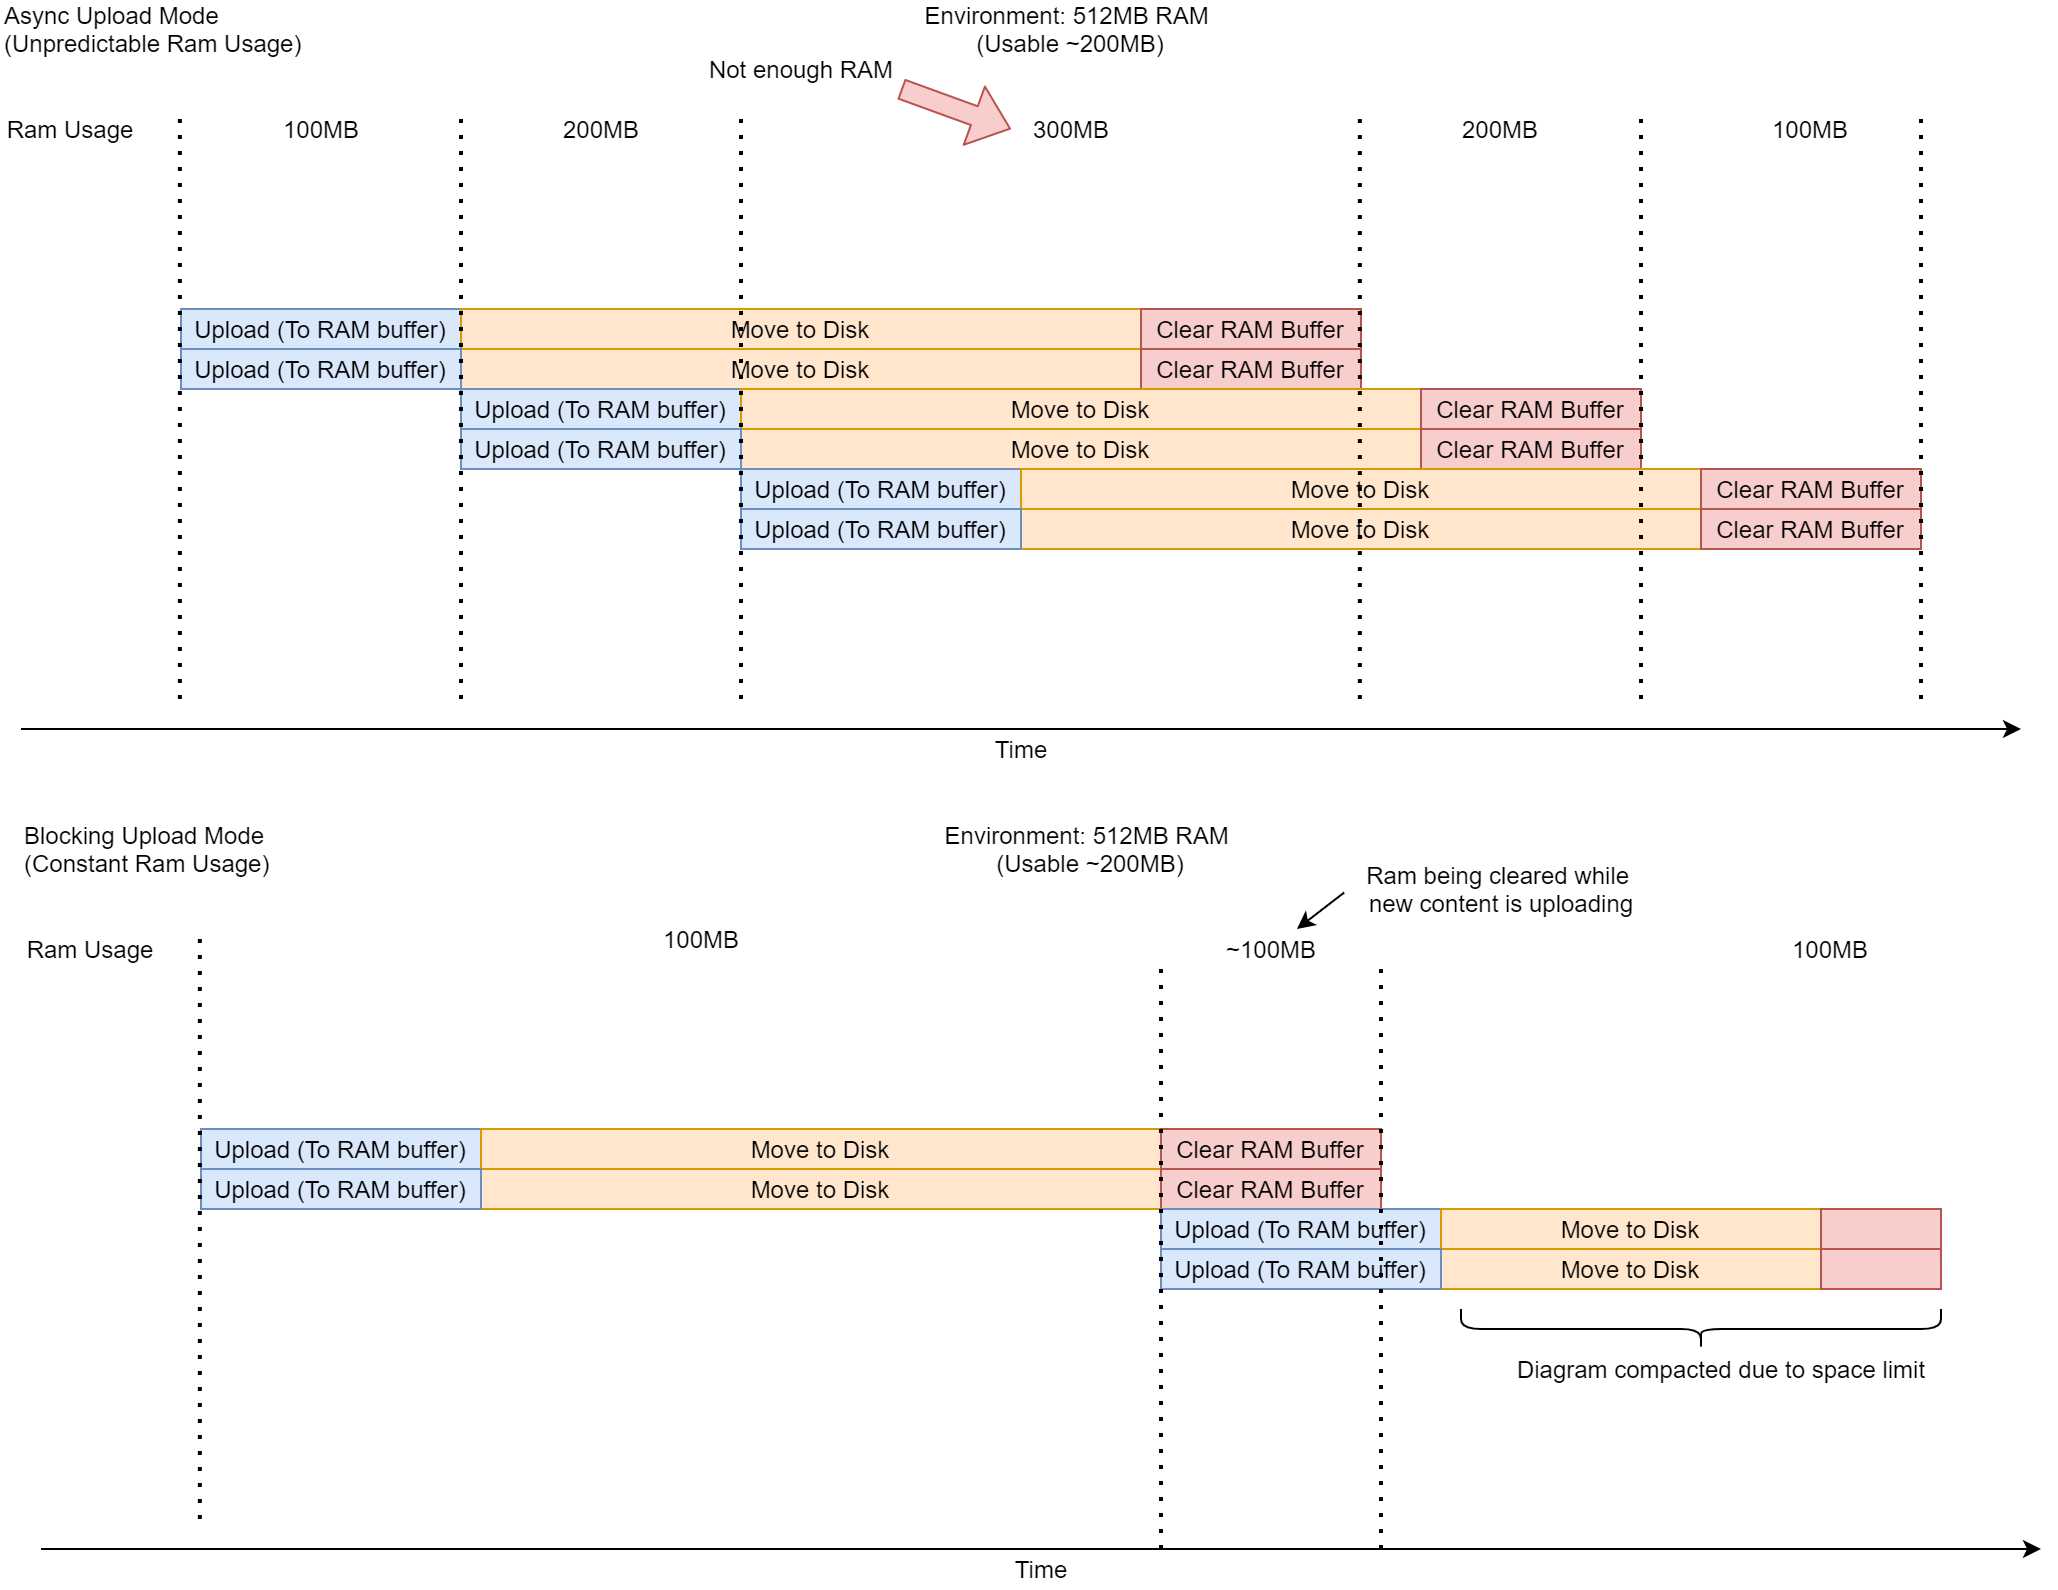

The diagram above was exported from draw.io. Its source (the exported page's mxGraphModel, read from the mxfile embedded in the PNG):
<mxGraphModel dx="1422" dy="567" grid="1" gridSize="10" guides="1" tooltips="1" connect="1" arrows="1" fold="1" page="1" pageScale="1" pageWidth="827" pageHeight="1169" math="0" shadow="0">
  <root>
    <mxCell id="0" />
    <mxCell id="1" parent="0" />
    <mxCell id="FL4vJUmwM_JoBqzOV6Zw-1" value="Upload (To RAM buffer)" style="rounded=0;whiteSpace=wrap;html=1;fillColor=#dae8fc;strokeColor=#6c8ebf;" vertex="1" parent="1">
      <mxGeometry x="170" y="270" width="140" height="20" as="geometry" />
    </mxCell>
    <mxCell id="FL4vJUmwM_JoBqzOV6Zw-2" value="Move to Disk" style="rounded=0;whiteSpace=wrap;html=1;fillColor=#ffe6cc;strokeColor=#d79b00;" vertex="1" parent="1">
      <mxGeometry x="310" y="270" width="340" height="20" as="geometry" />
    </mxCell>
    <mxCell id="FL4vJUmwM_JoBqzOV6Zw-4" value="Move to Disk" style="rounded=0;whiteSpace=wrap;html=1;fillColor=#ffe6cc;strokeColor=#d79b00;" vertex="1" parent="1">
      <mxGeometry x="310" y="290" width="340" height="20" as="geometry" />
    </mxCell>
    <mxCell id="FL4vJUmwM_JoBqzOV6Zw-7" value="Upload (To RAM buffer)" style="rounded=0;whiteSpace=wrap;html=1;fillColor=#dae8fc;strokeColor=#6c8ebf;" vertex="1" parent="1">
      <mxGeometry x="170" y="290" width="140" height="20" as="geometry" />
    </mxCell>
    <mxCell id="FL4vJUmwM_JoBqzOV6Zw-8" value="Clear RAM Buffer" style="rounded=0;whiteSpace=wrap;html=1;fillColor=#f8cecc;strokeColor=#b85450;" vertex="1" parent="1">
      <mxGeometry x="650" y="270" width="110" height="20" as="geometry" />
    </mxCell>
    <mxCell id="FL4vJUmwM_JoBqzOV6Zw-9" value="Clear RAM Buffer" style="rounded=0;whiteSpace=wrap;html=1;fillColor=#f8cecc;strokeColor=#b85450;" vertex="1" parent="1">
      <mxGeometry x="650" y="290" width="110" height="20" as="geometry" />
    </mxCell>
    <mxCell id="FL4vJUmwM_JoBqzOV6Zw-22" value="Upload (To RAM buffer)" style="rounded=0;whiteSpace=wrap;html=1;fillColor=#dae8fc;strokeColor=#6c8ebf;" vertex="1" parent="1">
      <mxGeometry x="310" y="310" width="140" height="20" as="geometry" />
    </mxCell>
    <mxCell id="FL4vJUmwM_JoBqzOV6Zw-23" value="Move to Disk" style="rounded=0;whiteSpace=wrap;html=1;fillColor=#ffe6cc;strokeColor=#d79b00;" vertex="1" parent="1">
      <mxGeometry x="450" y="310" width="340" height="20" as="geometry" />
    </mxCell>
    <mxCell id="FL4vJUmwM_JoBqzOV6Zw-24" value="Move to Disk" style="rounded=0;whiteSpace=wrap;html=1;fillColor=#ffe6cc;strokeColor=#d79b00;" vertex="1" parent="1">
      <mxGeometry x="450" y="330" width="340" height="20" as="geometry" />
    </mxCell>
    <mxCell id="FL4vJUmwM_JoBqzOV6Zw-25" value="Upload (To RAM buffer)" style="rounded=0;whiteSpace=wrap;html=1;fillColor=#dae8fc;strokeColor=#6c8ebf;" vertex="1" parent="1">
      <mxGeometry x="310" y="330" width="140" height="20" as="geometry" />
    </mxCell>
    <mxCell id="FL4vJUmwM_JoBqzOV6Zw-26" value="Clear RAM Buffer" style="rounded=0;whiteSpace=wrap;html=1;fillColor=#f8cecc;strokeColor=#b85450;" vertex="1" parent="1">
      <mxGeometry x="790" y="310" width="110" height="20" as="geometry" />
    </mxCell>
    <mxCell id="FL4vJUmwM_JoBqzOV6Zw-27" value="Clear RAM Buffer" style="rounded=0;whiteSpace=wrap;html=1;fillColor=#f8cecc;strokeColor=#b85450;" vertex="1" parent="1">
      <mxGeometry x="790" y="330" width="110" height="20" as="geometry" />
    </mxCell>
    <mxCell id="FL4vJUmwM_JoBqzOV6Zw-28" value="Upload (To RAM buffer)" style="rounded=0;whiteSpace=wrap;html=1;fillColor=#dae8fc;strokeColor=#6c8ebf;" vertex="1" parent="1">
      <mxGeometry x="450" y="350" width="140" height="20" as="geometry" />
    </mxCell>
    <mxCell id="FL4vJUmwM_JoBqzOV6Zw-29" value="Move to Disk" style="rounded=0;whiteSpace=wrap;html=1;fillColor=#ffe6cc;strokeColor=#d79b00;" vertex="1" parent="1">
      <mxGeometry x="590" y="350" width="340" height="20" as="geometry" />
    </mxCell>
    <mxCell id="FL4vJUmwM_JoBqzOV6Zw-30" value="Move to Disk" style="rounded=0;whiteSpace=wrap;html=1;fillColor=#ffe6cc;strokeColor=#d79b00;" vertex="1" parent="1">
      <mxGeometry x="590" y="370" width="340" height="20" as="geometry" />
    </mxCell>
    <mxCell id="FL4vJUmwM_JoBqzOV6Zw-31" value="Upload (To RAM buffer)" style="rounded=0;whiteSpace=wrap;html=1;fillColor=#dae8fc;strokeColor=#6c8ebf;" vertex="1" parent="1">
      <mxGeometry x="450" y="370" width="140" height="20" as="geometry" />
    </mxCell>
    <mxCell id="FL4vJUmwM_JoBqzOV6Zw-32" value="Clear RAM Buffer" style="rounded=0;whiteSpace=wrap;html=1;fillColor=#f8cecc;strokeColor=#b85450;" vertex="1" parent="1">
      <mxGeometry x="930" y="350" width="110" height="20" as="geometry" />
    </mxCell>
    <mxCell id="FL4vJUmwM_JoBqzOV6Zw-33" value="Clear RAM Buffer" style="rounded=0;whiteSpace=wrap;html=1;fillColor=#f8cecc;strokeColor=#b85450;" vertex="1" parent="1">
      <mxGeometry x="930" y="370" width="110" height="20" as="geometry" />
    </mxCell>
    <mxCell id="FL4vJUmwM_JoBqzOV6Zw-34" value="" style="endArrow=none;dashed=1;html=1;dashPattern=1 3;strokeWidth=2;" edge="1" parent="1">
      <mxGeometry width="50" height="50" relative="1" as="geometry">
        <mxPoint x="310" y="465" as="sourcePoint" />
        <mxPoint x="310" y="175" as="targetPoint" />
      </mxGeometry>
    </mxCell>
    <mxCell id="FL4vJUmwM_JoBqzOV6Zw-35" value="" style="endArrow=none;dashed=1;html=1;dashPattern=1 3;strokeWidth=2;" edge="1" parent="1">
      <mxGeometry width="50" height="50" relative="1" as="geometry">
        <mxPoint x="450" y="465" as="sourcePoint" />
        <mxPoint x="450" y="175" as="targetPoint" />
      </mxGeometry>
    </mxCell>
    <mxCell id="FL4vJUmwM_JoBqzOV6Zw-36" value="" style="endArrow=none;dashed=1;html=1;dashPattern=1 3;strokeWidth=2;" edge="1" parent="1">
      <mxGeometry width="50" height="50" relative="1" as="geometry">
        <mxPoint x="759.4300000000001" y="465" as="sourcePoint" />
        <mxPoint x="759.4300000000001" y="175" as="targetPoint" />
      </mxGeometry>
    </mxCell>
    <mxCell id="FL4vJUmwM_JoBqzOV6Zw-37" value="Environment: 512MB RAM &lt;br&gt;(Usable ~200MB)" style="text;html=1;strokeColor=none;fillColor=none;align=center;verticalAlign=middle;whiteSpace=wrap;rounded=0;" vertex="1" parent="1">
      <mxGeometry x="535" y="120" width="160" height="20" as="geometry" />
    </mxCell>
    <mxCell id="FL4vJUmwM_JoBqzOV6Zw-38" value="100MB" style="text;html=1;align=center;verticalAlign=middle;resizable=0;points=[];autosize=1;" vertex="1" parent="1">
      <mxGeometry x="215" y="170" width="50" height="20" as="geometry" />
    </mxCell>
    <mxCell id="FL4vJUmwM_JoBqzOV6Zw-39" value="200MB" style="text;html=1;align=center;verticalAlign=middle;resizable=0;points=[];autosize=1;" vertex="1" parent="1">
      <mxGeometry x="355" y="170" width="50" height="20" as="geometry" />
    </mxCell>
    <mxCell id="FL4vJUmwM_JoBqzOV6Zw-40" value="300MB" style="text;html=1;align=center;verticalAlign=middle;resizable=0;points=[];autosize=1;" vertex="1" parent="1">
      <mxGeometry x="590" y="170" width="50" height="20" as="geometry" />
    </mxCell>
    <mxCell id="FL4vJUmwM_JoBqzOV6Zw-43" value="" style="endArrow=none;dashed=1;html=1;dashPattern=1 3;strokeWidth=2;" edge="1" parent="1">
      <mxGeometry width="50" height="50" relative="1" as="geometry">
        <mxPoint x="900" y="465" as="sourcePoint" />
        <mxPoint x="900" y="175" as="targetPoint" />
      </mxGeometry>
    </mxCell>
    <mxCell id="FL4vJUmwM_JoBqzOV6Zw-44" value="200MB" style="text;html=1;strokeColor=none;fillColor=none;align=center;verticalAlign=middle;whiteSpace=wrap;rounded=0;" vertex="1" parent="1">
      <mxGeometry x="810" y="170" width="40" height="20" as="geometry" />
    </mxCell>
    <mxCell id="FL4vJUmwM_JoBqzOV6Zw-45" value="100MB" style="text;html=1;strokeColor=none;fillColor=none;align=center;verticalAlign=middle;whiteSpace=wrap;rounded=0;" vertex="1" parent="1">
      <mxGeometry x="965" y="170" width="40" height="20" as="geometry" />
    </mxCell>
    <mxCell id="FL4vJUmwM_JoBqzOV6Zw-46" value="" style="endArrow=none;dashed=1;html=1;dashPattern=1 3;strokeWidth=2;" edge="1" parent="1">
      <mxGeometry width="50" height="50" relative="1" as="geometry">
        <mxPoint x="1040" y="465" as="sourcePoint" />
        <mxPoint x="1040" y="175" as="targetPoint" />
      </mxGeometry>
    </mxCell>
    <mxCell id="FL4vJUmwM_JoBqzOV6Zw-47" value="" style="endArrow=none;dashed=1;html=1;dashPattern=1 3;strokeWidth=2;" edge="1" parent="1">
      <mxGeometry width="50" height="50" relative="1" as="geometry">
        <mxPoint x="169.43" y="465" as="sourcePoint" />
        <mxPoint x="169.43" y="175" as="targetPoint" />
      </mxGeometry>
    </mxCell>
    <mxCell id="FL4vJUmwM_JoBqzOV6Zw-48" value="Async Upload Mode&lt;br&gt;(Unpredictable Ram Usage)" style="text;html=1;strokeColor=none;fillColor=none;align=left;verticalAlign=middle;whiteSpace=wrap;rounded=0;" vertex="1" parent="1">
      <mxGeometry x="80" y="120" width="225" height="20" as="geometry" />
    </mxCell>
    <mxCell id="FL4vJUmwM_JoBqzOV6Zw-49" value="Not enough RAM" style="text;html=1;align=center;verticalAlign=middle;resizable=0;points=[];autosize=1;" vertex="1" parent="1">
      <mxGeometry x="425" y="140" width="110" height="20" as="geometry" />
    </mxCell>
    <mxCell id="FL4vJUmwM_JoBqzOV6Zw-50" value="" style="shape=flexArrow;endArrow=classic;html=1;fillColor=#f8cecc;strokeColor=#b85450;" edge="1" parent="1">
      <mxGeometry width="50" height="50" relative="1" as="geometry">
        <mxPoint x="530" y="160" as="sourcePoint" />
        <mxPoint x="585" y="180" as="targetPoint" />
      </mxGeometry>
    </mxCell>
    <mxCell id="FL4vJUmwM_JoBqzOV6Zw-52" value="Ram Usage" style="text;html=1;strokeColor=none;fillColor=none;align=center;verticalAlign=middle;whiteSpace=wrap;rounded=0;" vertex="1" parent="1">
      <mxGeometry x="80" y="170" width="70" height="20" as="geometry" />
    </mxCell>
    <mxCell id="FL4vJUmwM_JoBqzOV6Zw-53" value="" style="endArrow=classic;html=1;" edge="1" parent="1">
      <mxGeometry width="50" height="50" relative="1" as="geometry">
        <mxPoint x="90" y="480" as="sourcePoint" />
        <mxPoint x="1090" y="480" as="targetPoint" />
      </mxGeometry>
    </mxCell>
    <mxCell id="FL4vJUmwM_JoBqzOV6Zw-54" value="Time" style="text;html=1;align=center;verticalAlign=middle;resizable=0;points=[];autosize=1;" vertex="1" parent="1">
      <mxGeometry x="570" y="480" width="40" height="20" as="geometry" />
    </mxCell>
    <mxCell id="FL4vJUmwM_JoBqzOV6Zw-55" value="Upload (To RAM buffer)" style="rounded=0;whiteSpace=wrap;html=1;fillColor=#dae8fc;strokeColor=#6c8ebf;" vertex="1" parent="1">
      <mxGeometry x="180" y="680" width="140" height="20" as="geometry" />
    </mxCell>
    <mxCell id="FL4vJUmwM_JoBqzOV6Zw-56" value="Move to Disk" style="rounded=0;whiteSpace=wrap;html=1;fillColor=#ffe6cc;strokeColor=#d79b00;" vertex="1" parent="1">
      <mxGeometry x="320" y="680" width="340" height="20" as="geometry" />
    </mxCell>
    <mxCell id="FL4vJUmwM_JoBqzOV6Zw-57" value="Move to Disk" style="rounded=0;whiteSpace=wrap;html=1;fillColor=#ffe6cc;strokeColor=#d79b00;" vertex="1" parent="1">
      <mxGeometry x="320" y="700" width="340" height="20" as="geometry" />
    </mxCell>
    <mxCell id="FL4vJUmwM_JoBqzOV6Zw-58" value="Upload (To RAM buffer)" style="rounded=0;whiteSpace=wrap;html=1;fillColor=#dae8fc;strokeColor=#6c8ebf;" vertex="1" parent="1">
      <mxGeometry x="180" y="700" width="140" height="20" as="geometry" />
    </mxCell>
    <mxCell id="FL4vJUmwM_JoBqzOV6Zw-59" value="Clear RAM Buffer" style="rounded=0;whiteSpace=wrap;html=1;fillColor=#f8cecc;strokeColor=#b85450;" vertex="1" parent="1">
      <mxGeometry x="660" y="680" width="110" height="20" as="geometry" />
    </mxCell>
    <mxCell id="FL4vJUmwM_JoBqzOV6Zw-60" value="Clear RAM Buffer" style="rounded=0;whiteSpace=wrap;html=1;fillColor=#f8cecc;strokeColor=#b85450;" vertex="1" parent="1">
      <mxGeometry x="660" y="700" width="110" height="20" as="geometry" />
    </mxCell>
    <mxCell id="FL4vJUmwM_JoBqzOV6Zw-61" value="Upload (To RAM buffer)" style="rounded=0;whiteSpace=wrap;html=1;fillColor=#dae8fc;strokeColor=#6c8ebf;" vertex="1" parent="1">
      <mxGeometry x="660" y="720" width="140" height="20" as="geometry" />
    </mxCell>
    <mxCell id="FL4vJUmwM_JoBqzOV6Zw-62" value="&lt;span&gt;Move to Disk&lt;/span&gt;" style="rounded=0;whiteSpace=wrap;html=1;fillColor=#ffe6cc;strokeColor=#d79b00;" vertex="1" parent="1">
      <mxGeometry x="800" y="720" width="190" height="20" as="geometry" />
    </mxCell>
    <mxCell id="FL4vJUmwM_JoBqzOV6Zw-63" value="&lt;span&gt;Move to Disk&lt;/span&gt;" style="rounded=0;whiteSpace=wrap;html=1;fillColor=#ffe6cc;strokeColor=#d79b00;" vertex="1" parent="1">
      <mxGeometry x="800" y="740" width="190" height="20" as="geometry" />
    </mxCell>
    <mxCell id="FL4vJUmwM_JoBqzOV6Zw-64" value="Upload (To RAM buffer)" style="rounded=0;whiteSpace=wrap;html=1;fillColor=#dae8fc;strokeColor=#6c8ebf;" vertex="1" parent="1">
      <mxGeometry x="660" y="740" width="140" height="20" as="geometry" />
    </mxCell>
    <mxCell id="FL4vJUmwM_JoBqzOV6Zw-65" value="" style="rounded=0;whiteSpace=wrap;html=1;fillColor=#f8cecc;strokeColor=#b85450;" vertex="1" parent="1">
      <mxGeometry x="990" y="720" width="60" height="20" as="geometry" />
    </mxCell>
    <mxCell id="FL4vJUmwM_JoBqzOV6Zw-66" value="" style="rounded=0;whiteSpace=wrap;html=1;fillColor=#f8cecc;strokeColor=#b85450;" vertex="1" parent="1">
      <mxGeometry x="990" y="740" width="60" height="20" as="geometry" />
    </mxCell>
    <mxCell id="FL4vJUmwM_JoBqzOV6Zw-76" value="Environment: 512MB RAM &lt;br&gt;(Usable ~200MB)" style="text;html=1;strokeColor=none;fillColor=none;align=center;verticalAlign=middle;whiteSpace=wrap;rounded=0;" vertex="1" parent="1">
      <mxGeometry x="545" y="530" width="160" height="20" as="geometry" />
    </mxCell>
    <mxCell id="FL4vJUmwM_JoBqzOV6Zw-77" value="100MB" style="text;html=1;align=center;verticalAlign=middle;resizable=0;points=[];autosize=1;" vertex="1" parent="1">
      <mxGeometry x="405" y="575" width="50" height="20" as="geometry" />
    </mxCell>
    <mxCell id="FL4vJUmwM_JoBqzOV6Zw-82" value="100MB" style="text;html=1;strokeColor=none;fillColor=none;align=center;verticalAlign=middle;whiteSpace=wrap;rounded=0;" vertex="1" parent="1">
      <mxGeometry x="975" y="580" width="40" height="20" as="geometry" />
    </mxCell>
    <mxCell id="FL4vJUmwM_JoBqzOV6Zw-84" value="" style="endArrow=none;dashed=1;html=1;dashPattern=1 3;strokeWidth=2;" edge="1" parent="1">
      <mxGeometry width="50" height="50" relative="1" as="geometry">
        <mxPoint x="179.43000000000006" y="875" as="sourcePoint" />
        <mxPoint x="179.43000000000006" y="584.9999999999999" as="targetPoint" />
      </mxGeometry>
    </mxCell>
    <mxCell id="FL4vJUmwM_JoBqzOV6Zw-85" value="Blocking Upload Mode&lt;br&gt;(Constant Ram Usage)" style="text;html=1;strokeColor=none;fillColor=none;align=left;verticalAlign=middle;whiteSpace=wrap;rounded=0;" vertex="1" parent="1">
      <mxGeometry x="90" y="530" width="225" height="20" as="geometry" />
    </mxCell>
    <mxCell id="FL4vJUmwM_JoBqzOV6Zw-88" value="Ram Usage" style="text;html=1;strokeColor=none;fillColor=none;align=center;verticalAlign=middle;whiteSpace=wrap;rounded=0;" vertex="1" parent="1">
      <mxGeometry x="90" y="580" width="70" height="20" as="geometry" />
    </mxCell>
    <mxCell id="FL4vJUmwM_JoBqzOV6Zw-89" value="" style="endArrow=classic;html=1;" edge="1" parent="1">
      <mxGeometry width="50" height="50" relative="1" as="geometry">
        <mxPoint x="100" y="890" as="sourcePoint" />
        <mxPoint x="1100" y="890" as="targetPoint" />
      </mxGeometry>
    </mxCell>
    <mxCell id="FL4vJUmwM_JoBqzOV6Zw-90" value="Time" style="text;html=1;align=center;verticalAlign=middle;resizable=0;points=[];autosize=1;" vertex="1" parent="1">
      <mxGeometry x="580" y="890" width="40" height="20" as="geometry" />
    </mxCell>
    <mxCell id="FL4vJUmwM_JoBqzOV6Zw-91" value="" style="endArrow=none;dashed=1;html=1;dashPattern=1 3;strokeWidth=2;" edge="1" parent="1">
      <mxGeometry width="50" height="50" relative="1" as="geometry">
        <mxPoint x="660.0000000000002" y="890" as="sourcePoint" />
        <mxPoint x="660.0000000000002" y="599.9999999999999" as="targetPoint" />
      </mxGeometry>
    </mxCell>
    <mxCell id="FL4vJUmwM_JoBqzOV6Zw-92" value="" style="endArrow=none;dashed=1;html=1;dashPattern=1 3;strokeWidth=2;" edge="1" parent="1">
      <mxGeometry width="50" height="50" relative="1" as="geometry">
        <mxPoint x="770" y="890" as="sourcePoint" />
        <mxPoint x="770" y="600" as="targetPoint" />
      </mxGeometry>
    </mxCell>
    <mxCell id="FL4vJUmwM_JoBqzOV6Zw-94" value="" style="shape=curlyBracket;whiteSpace=wrap;html=1;rounded=1;align=left;rotation=-90;" vertex="1" parent="1">
      <mxGeometry x="920" y="660" width="20" height="240" as="geometry" />
    </mxCell>
    <mxCell id="FL4vJUmwM_JoBqzOV6Zw-95" value="Diagram compacted due to space limit" style="text;html=1;align=center;verticalAlign=middle;resizable=0;points=[];autosize=1;" vertex="1" parent="1">
      <mxGeometry x="830" y="790" width="220" height="20" as="geometry" />
    </mxCell>
    <mxCell id="FL4vJUmwM_JoBqzOV6Zw-96" value="~100MB" style="text;html=1;align=center;verticalAlign=middle;resizable=0;points=[];autosize=1;" vertex="1" parent="1">
      <mxGeometry x="685" y="580" width="60" height="20" as="geometry" />
    </mxCell>
    <mxCell id="FL4vJUmwM_JoBqzOV6Zw-98" value="Ram being cleared while &lt;br&gt;new content is uploading" style="text;html=1;align=center;verticalAlign=middle;resizable=0;points=[];autosize=1;" vertex="1" parent="1">
      <mxGeometry x="755" y="545" width="150" height="30" as="geometry" />
    </mxCell>
    <mxCell id="FL4vJUmwM_JoBqzOV6Zw-100" value="" style="endArrow=classic;html=1;exitX=-0.023;exitY=0.56;exitDx=0;exitDy=0;exitPerimeter=0;" edge="1" parent="1" source="FL4vJUmwM_JoBqzOV6Zw-98" target="FL4vJUmwM_JoBqzOV6Zw-96">
      <mxGeometry width="50" height="50" relative="1" as="geometry">
        <mxPoint x="760" y="550" as="sourcePoint" />
        <mxPoint x="810" y="500" as="targetPoint" />
      </mxGeometry>
    </mxCell>
  </root>
</mxGraphModel>